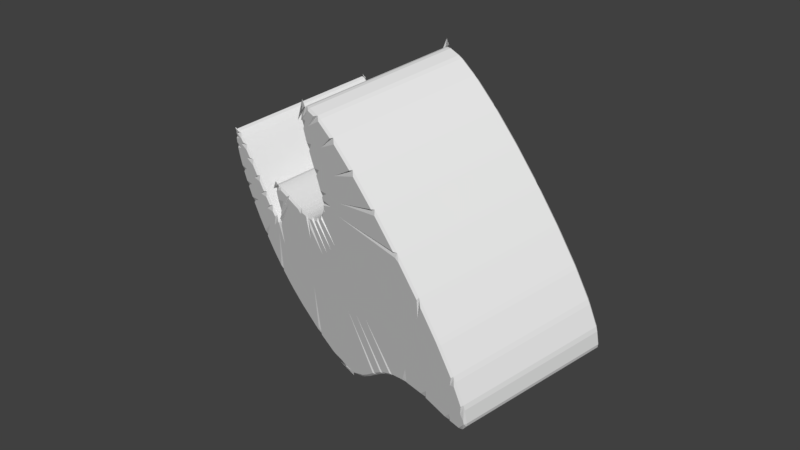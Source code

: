 # Source: CurvedShape.blend  (saved by Blender 2.79.0; exported with 4.5.12 LTS)
import bpy
from mathutils import Matrix  # noqa: F401  (used for matrix-valued properties, if any)

bpy.ops.wm.read_factory_settings(use_empty=True)
scene = bpy.context.scene
scene.name = 'Scene'

# ---- collections
col_collection_1 = bpy.data.collections.new('Collection 1'); scene.collection.children.link(col_collection_1)

# ---- world
world_world = bpy.data.worlds.new('World'); scene.world = world_world
world_world.color = (0.05088, 0.05088, 0.05088)
world_world.use_sun_shadow = False
world_world.sun_shadow_jitter_overblur = 0.0
world_world.cycles.sampling_method = 'MANUAL'

# ---- meshes
me_cubeziercurve_000 = bpy.data.meshes.new('CUBezierCurve.000')
me_cubeziercurve_000.from_pydata([(0.8506, -1.588, 0.02), (0.676, -1.511, 8.756e-09), (0.874, -1.573, 1.013e-09), (0.8896, -1.592, 0.02), (0.824, -1.579, 0.02), (0.7896, -1.56, 0.02), (0.8148, -1.555, 7.62e-10), (0.7678, -1.542, 0.02), (0.7409, -1.513, 0.02), (0.7648, -1.512, 2.748e-09), (0.925, -1.601, -6.055e-10), (0.9277, -1.648, 7.62e-10), (0.721, -1.485, 0.02), (0.7012, -1.45, 0.02), (0.723, -1.45, 2.616e-09), (0.8197, -1.501, 1.741e-09), (0.7706, -1.521, 2.876e-09), (0.6831, -1.411, 0.02), (0.6681, -1.374, 0.02), (0.6902, -1.377, 2.629e-09), (0.7114, -1.425, 2.616e-09), (0.652, -1.328, 0.02), (0.6398, -1.29, 0.02), (0.6607, -1.29, 2.903e-09), (0.7516, -1.337, 2.188e-09), (0.6799, -1.347, 2.629e-09), (0.6252, -1.24, 0.02), (0.6144, -1.201, 0.02), (0.6357, -1.204, 3.585e-09), (0.6482, -1.247, 3.354e-09), (0.6007, -1.151, 0.02), (0.5896, -1.113, 0.02), (0.6102, -1.112, 3.621e-09), (0.7081, -1.151, 3.1e-09), (0.6248, -1.164, 3.585e-09), (0.5761, -1.068, 0.02), (0.5634, -1.03, 0.02), (0.5847, -1.03, 3.618e-09), (0.598, -1.071, 3.621e-09), (0.5496, -0.9926, 0.02), (0.5331, -0.9563, 0.02), (0.5536, -0.9522, 2.483e-09), (0.6695, -0.9774, 3.17e-09), (0.5737, -1.0, 3.618e-09), (0.5193, -0.9308, 0.02), (0.4962, -0.8986, 0.02), (0.5156, -0.8901, 0.0), (0.6606, -0.8837, 0.0), (0.5423, -0.9312, 1.189e-09), (0.4838, -0.8854, 0.02), (0.4526, -0.8611, 0.02), (0.4567, -0.8406, 0.0), (0.4974, -0.8422, 0.0), (0.5071, -0.881, 0.0), (0.3782, -0.8201, 0.02), (0.3412, -0.8056, 0.02), (0.3443, -0.7857, 0.0), (0.4168, -0.5802, 0.0), (0.3849, -0.8009, 0.0), (0.2732, -0.7888, 0.02), (0.2338, -0.7842, 0.02), (0.2353, -0.7642, 0.0), (0.2929, -0.5428, 0.0), (0.278, -0.7693, 0.0), (0.1705, -0.785, 0.02), (0.131, -0.7897, 0.02), (0.1307, -0.7692, 8.161e-10), (0.1741, -0.5161, 4.006e-10), (0.174, -0.7649, 0.0), (0.07098, -0.8034, 0.02), (0.03294, -0.8154, 0.02), (0.01881, -0.7995, 2.953e-09), (-0.08054, -0.6147, 3.725e-09), (0.01456, -0.7018, 3.725e-09), (0.01786, -0.4651, 3.725e-09), (0.05927, -0.4999, 3.725e-09), (0.07389, -0.7822, 2.953e-09), (-0.02365, -0.8382, 0.02), (-0.05983, -0.8551, 0.02), (-0.1022, -0.8551, 0.0), (-0.08664, -0.8172, 7.975e-11), (-0.03496, -0.8212, 8.147e-10), (-0.112, -0.883, 0.02), (-0.1467, -0.9029, 0.02), (-0.1785, -0.8989, 1.066e-09), (-0.1319, -0.8709, 0.0), (-0.193, -0.9313, 0.02), (-0.2269, -0.9524, 0.02), (-0.2578, -0.9483, 3.465e-09), (-0.4897, -0.837, 1.103e-09), (-0.2283, -0.9337, 3.587e-09), (-0.2115, -0.9192, 2.596e-09), (-0.2654, -0.9767, 0.02), (-0.2997, -0.9972, 0.02), (-0.324, -0.9879, 2.241e-09), (-0.2832, -0.9643, 3.465e-09), (-0.3283, -1.013, 0.02), (-0.3645, -1.03, 0.02), (-0.4314, -1.033, 0.0), (-0.4102, -0.9953, 0.0), (-0.3435, -0.9989, 1.095e-09), (-0.3804, -1.036, 0.02), (-0.4192, -1.041, 0.02), (-0.5045, -1.015, 0.0), (-0.3982, -1.021, 0.0), (-0.422, -1.041, 0.02), (-0.456, -1.025, 0.02), (-0.433, -1.02, 0.0), (-0.459, -1.022, 0.02), (-0.483, -0.9907, 0.02), (-0.4607, -0.9893, 0.0), (-0.3525, -1.042, 0.0), (-0.381, -1.073, 0.0), (-0.5641, -0.85, 0.02), (-0.587, -0.8173, 0.02), (-0.5626, -0.8152, 3.561e-10), (-0.3855, -0.91, 2.159e-09), (-0.4137, -0.9403, 1.095e-09), (-0.5008, -0.9198, 0.0), (-0.6365, -0.7582, 0.02), (-0.6682, -0.7364, 0.02), (-0.6566, -0.7615, 1.563e-09), (-0.5777, -0.7972, 3.561e-10), (-0.6837, -0.7312, 0.02), (-0.7161, -0.7396, 0.02), (-0.7306, -0.7259, 0.0), (-0.8176, -0.5882, 0.0), (-0.7976, -0.5461, 0.0), (-0.7378, -0.5864, 2.756e-10), (-0.6844, -0.7078, 7.975e-11), (-0.3265, -0.814, 0.0), (-0.4138, -0.8301, 1.066e-09), (-0.2819, -0.8882, 1.563e-09), (-0.7251, -0.7497, 0.02), (-0.7436, -0.7839, 0.02), (-0.7627, -0.7779, 0.0), (-0.8635, -0.7038, 0.0), (-0.8598, -0.6579, 0.0), (-0.7384, -0.7346, 0.0), (-0.7557, -0.8291, 0.02), (-0.7631, -0.8683, 0.02), (-0.7837, -0.8722, 0.0), (-0.8827, -0.847, 0.0), (-0.8857, -0.8059, 0.0), (-0.7737, -0.8192, 0.0), (-0.7716, -0.9425, 0.02), (-0.7751, -0.9824, 0.02), (-0.7955, -0.988, 0.0), (-0.8924, -0.9695, 0.0), (-0.7915, -0.9404, 0.0), (-0.7807, -1.073, 0.02), (-0.783, -1.113, 0.02), (-0.8033, -1.119, 5.871e-10), (-0.8973, -1.101, 0.0), (-0.8006, -1.071, 0.0), (-0.7879, -1.205, 0.02), (-0.7907, -1.245, 0.02), (-0.8125, -1.266, 3.383e-09), (-0.8869, -1.268, 2.322e-09), (-0.9017, -1.231, 2.383e-09), (-0.8078, -1.203, 2.945e-09), (-0.7976, -1.327, 0.02), (-0.8029, -1.366, 0.02), (-0.8277, -1.391, 3.455e-09), (-0.8851, -1.382, 2.939e-09), (-0.8179, -1.33, 3.383e-09), (-0.8133, -1.423, 0.02), (-0.8261, -1.461, 0.02), (-0.8788, -1.519, 4.011e-09), (-0.8806, -1.469, 3.38e-09), (-0.8339, -1.424, 3.129e-09), (-0.8371, -1.482, 0.02), (-0.8662, -1.501, 0.02), (-0.859, -1.481, 3.381e-09), (-0.8713, -1.502, 0.02), (-0.9076, -1.492, 0.02), (-0.8921, -1.478, 3.524e-09), (-0.8285, -1.478, 3.381e-09), (-0.9415, -1.468, 0.02), (-0.9711, -1.441, 0.02), (-0.9546, -1.43, 2.939e-09), (-0.8832, -1.429, 3.455e-09), (-0.9024, -1.471, 3.524e-09), (-1.008, -1.4, 0.02), (-1.032, -1.368, 0.02), (-1.015, -1.356, 2.65e-10), (-0.9345, -1.35, 1.424e-09), (-0.9823, -1.398, 1.307e-09), (-1.068, -1.309, 0.02), (-1.087, -1.274, 0.02), (-1.067, -1.269, 2.556e-10), (-1.047, -1.305, 2.65e-10), (-1.12, -1.199, 0.02), (-1.135, -1.162, 0.02), (-1.115, -1.157, 0.0), (-1.023, -1.175, 5.871e-10), (-1.096, -1.205, 2.556e-10), (-1.163, -1.073, 0.02), (-1.173, -1.035, 0.02), (-1.153, -1.03, 0.0), (-1.046, -1.046, 0.0), (-1.14, -1.077, 0.0), (-1.193, -0.9355, 0.02), (-1.199, -0.896, 0.02), (-1.179, -0.8929, 0.0), (-1.044, -0.9125, 0.0), (-1.172, -0.9388, 0.0), (-1.209, -0.7881, 0.02), (-1.211, -0.7482, 0.02), (-1.191, -0.7515, 0.0), (-1.189, -0.7925, 0.0), (-1.21, -0.6345, 0.02), (-1.207, -0.5947, 0.02), (-1.188, -0.6005, 0.0), (-0.9947, -0.7039, 0.0), (-1.19, -0.6473, 0.0), (-1.192, -0.4776, 0.02), (-1.185, -0.4384, 0.02), (-1.167, -0.4491, 0.0), (-1.174, -0.4927, 0.0), (-1.154, -0.3205, 0.02), (-1.142, -0.2826, 0.02), (-1.126, -0.296, 0.0), (-0.8279, -0.6336, 0.0), (-1.139, -0.3425, 0.0), (-1.095, -0.166, 0.02), (-1.077, -0.1302, 0.02), (-1.063, -0.1468, 0.0), (-1.083, -0.19, 0.0), (-1.01, -0.01723, 0.02), (-0.9876, 0.01572, 0.02), (-0.9771, -0.003195, 2.756e-10), (-1.003, -0.04484, 0.0), (-0.8204, 0.2285, 0.02), (-0.7933, 0.2578, 0.02), (-0.7806, 0.2423, 3.725e-09), (-0.4745, -0.1956, 2.953e-09), (-0.7797, 0.1692, 3.451e-09), (-0.8226, 0.1933, 3.273e-09), (-0.648, 0.3919, 0.02), (-0.616, 0.4154, 0.02), (-0.3499, 0.5441, 2.512e-09), (-0.3227, 0.5121, 3.281e-09), (-0.6034, 0.393, 3.725e-09), (-0.6384, 0.3737, 3.725e-09), (-0.488, 0.4884, 0.02), (-0.4513, 0.5031, 0.02), (-0.4632, 0.4795, 3.161e-09), (-0.334, 0.5322, 0.02), (-0.2946, 0.537, 0.02), (-0.3107, 0.517, 3.246e-09), (-0.5718, 0.4525, 3.161e-09), (-0.1798, 0.5364, 0.02), (-0.14, 0.5331, 0.02), (-0.1357, 0.5122, 3.725e-09), (-0.1761, 0.5111, 3.725e-09), (-0.3048, 0.517, 3.281e-09), (-0.02061, 0.5138, 0.02), (0.01869, 0.5064, 0.02), (0.02014, 0.4856, 3.725e-09), (-0.0202, 0.4934, 3.725e-09), (0.1479, 0.4785, 0.02), (0.1872, 0.4708, 0.02), (0.1872, 0.4505, 3.26e-09), (0.1404, -0.04659, 2.953e-09), (0.146, 0.4585, 3.725e-09), (0.331, 0.4454, 0.02), (0.3706, 0.4406, 0.02), (0.369, 0.4207, 0.0), (0.2927, -0.03726, 0.0), (0.3277, 0.4257, 4.006e-10), (0.534, 0.4295, 0.02), (0.5739, 0.4298, 0.02), (0.5713, 0.4095, 0.0), (0.4641, -0.01804, 0.0), (0.5288, 0.4098, 0.0), (0.7629, 0.4455, 0.02), (0.8022, 0.4521, 0.02), (0.8265, 0.4377, 0.0), (0.9055, 0.3229, 0.0), (0.7927, 0.4021, 0.0), (0.6618, 0.02386, 0.0), (0.7542, 0.4247, 0.0), (1.023, 0.5087, 0.02), (1.061, 0.5216, 0.02), (1.1, 0.5167, 3.528e-10), (1.157, 0.4567, 0.0), (1.147, 0.4148, 0.0), (1.035, 0.4911, 0.0), (1.32, 0.6341, 0.02), (1.358, 0.6477, 0.02), (1.403, 0.6401, 3.725e-09), (1.433, 0.5868, 3.334e-09), (1.335, 0.6187, 3.313e-09), (1.507, 0.6915, 0.02), (1.544, 0.6894, 0.02), (1.612, 0.6393, 3.36e-09), (1.52, 0.6746, 3.725e-09), (1.632, 0.6527, 0.02), (1.659, 0.627, 0.02), (1.636, 0.6295, 3.184e-09), (1.71, 0.5227, 0.02), (1.721, 0.4848, 0.02), (1.7, 0.4902, 3.334e-09), (1.641, 0.5541, 3.725e-09), (1.649, 0.6029, 3.36e-09), (1.736, 0.3152, 0.02), (1.736, 0.2754, 0.02), (1.717, 0.281, 0.0), (1.652, 0.3432, 3.528e-10), (1.713, 0.343, 7.153e-10), (1.717, 0.05567, 0.02), (1.711, 0.01614, 0.02), (1.693, 0.02697, 0.0), (1.698, 0.07225, 0.0), (1.66, -0.2353, 0.02), (1.651, -0.2741, 0.02), (1.633, -0.2622, 0.0), (1.528, -0.1258, 0.0), (1.645, -0.2089, 0.0), (1.575, -0.5385, 0.02), (1.562, -0.5765, 0.02), (1.536, -0.5899, 0.0), (0.7427, -0.8139, 0.0), (1.535, -0.5466, 0.0), (1.561, -0.5145, 0.0), (1.468, -0.8348, 0.02), (1.452, -0.8717, 0.02), (1.428, -0.878, 9.489e-11), (0.8725, -0.9105, 1.189e-09), (1.446, -0.8344, 0.0), (1.346, -1.105, 0.02), (1.327, -1.141, 0.02), (1.302, -1.144, 1.17e-10), (0.9714, -1.108, 1.808e-09), (0.8895, -1.059, 2.137e-09), (1.326, -1.101, 9.489e-11), (1.216, -1.331, 0.02), (1.194, -1.364, 0.02), (1.166, -1.366, 1.218e-10), (0.9322, -1.309, 1.551e-09), (0.8999, -1.261, 1.908e-09), (1.197, -1.324, 1.17e-10), (1.087, -1.494, 0.02), (1.057, -1.52, 0.02), (1.015, -1.523, 2.461e-10), (0.8443, -1.463, 1.687e-09), (0.8308, -1.418, 1.646e-09), (1.069, -1.485, 1.218e-10), (0.9655, -1.577, 0.02), (0.9285, -1.589, 0.02), (0.8398, -1.576, 1.013e-09), (0.7377, -1.505, 3.261e-09), (0.9474, -1.564, 2.461e-10), (0.8506, -1.588, 1.535), (0.8896, -1.592, 1.535), (0.874, -1.573, 1.555), (0.676, -1.511, 1.555), (0.824, -1.579, 1.535), (0.8148, -1.555, 1.555), (0.7896, -1.56, 1.535), (0.7678, -1.542, 1.535), (0.9277, -1.648, 1.555), (0.925, -1.601, 1.555), (0.7648, -1.512, 1.555), (0.7409, -1.513, 1.535), (0.721, -1.485, 1.535), (0.7706, -1.521, 1.555), (0.8197, -1.501, 1.555), (0.723, -1.45, 1.555), (0.7012, -1.45, 1.535), (0.6831, -1.411, 1.535), (0.7114, -1.425, 1.555), (0.6902, -1.377, 1.555), (0.6681, -1.374, 1.535), (0.652, -1.328, 1.535), (0.6799, -1.347, 1.555), (0.7516, -1.337, 1.555), (0.6607, -1.29, 1.555), (0.6398, -1.29, 1.535), (0.6252, -1.24, 1.535), (0.6482, -1.247, 1.555), (0.6357, -1.204, 1.555), (0.6144, -1.201, 1.535), (0.6007, -1.151, 1.535), (0.6248, -1.164, 1.555), (0.7081, -1.151, 1.555), (0.6102, -1.112, 1.555), (0.5896, -1.113, 1.535), (0.5761, -1.068, 1.535), (0.598, -1.071, 1.555), (0.5847, -1.03, 1.555), (0.5634, -1.03, 1.535), (0.5496, -0.9926, 1.535), (0.5737, -1.0, 1.555), (0.6695, -0.9774, 1.555), (0.5536, -0.9522, 1.555), (0.5331, -0.9563, 1.535), (0.5193, -0.9308, 1.535), (0.5423, -0.9312, 1.555), (0.6606, -0.8837, 1.555), (0.5156, -0.8901, 1.555), (0.4962, -0.8986, 1.535), (0.4838, -0.8854, 1.535), (0.5071, -0.881, 1.555), (0.4974, -0.8422, 1.555), (0.4567, -0.8406, 1.555), (0.4526, -0.8611, 1.535), (0.3782, -0.8201, 1.535), (0.3849, -0.8009, 1.555), (0.4168, -0.5802, 1.555), (0.3443, -0.7857, 1.555), (0.3412, -0.8056, 1.535), (0.2732, -0.7888, 1.535), (0.278, -0.7693, 1.555), (0.2929, -0.5428, 1.555), (0.2353, -0.7642, 1.555), (0.2338, -0.7842, 1.535), (0.1705, -0.785, 1.535), (0.174, -0.7649, 1.555), (0.1741, -0.5161, 1.555), (0.1307, -0.7692, 1.555), (0.131, -0.7897, 1.535), (0.07098, -0.8034, 1.535), (0.07389, -0.7822, 1.555), (0.05927, -0.4999, 1.555), (0.01786, -0.4651, 1.555), (0.01456, -0.7018, 1.555), (-0.08054, -0.6147, 1.555), (0.01881, -0.7995, 1.555), (0.03294, -0.8154, 1.535), (-0.02365, -0.8382, 1.535), (-0.03496, -0.8212, 1.555), (-0.08664, -0.8172, 1.555), (-0.1022, -0.8551, 1.555), (-0.05983, -0.8551, 1.535), (-0.112, -0.883, 1.535), (-0.1319, -0.8709, 1.555), (-0.1785, -0.8989, 1.555), (-0.1467, -0.9029, 1.535), (-0.193, -0.9313, 1.535), (-0.2115, -0.9192, 1.555), (-0.2282, -0.9335, 1.555), (-0.4897, -0.837, 1.555), (-0.2578, -0.9483, 1.555), (-0.2269, -0.9524, 1.535), (-0.2654, -0.9767, 1.535), (-0.2832, -0.9643, 1.555), (-0.324, -0.9879, 1.555), (-0.2997, -0.9972, 1.535), (-0.3283, -1.013, 1.535), (-0.3435, -0.9989, 1.555), (-0.4102, -0.9953, 1.555), (-0.4314, -1.033, 1.555), (-0.3645, -1.03, 1.535), (-0.3804, -1.036, 1.535), (-0.3982, -1.021, 1.555), (-0.5045, -1.015, 1.555), (-0.4192, -1.041, 1.535), (-0.422, -1.041, 1.535), (-0.433, -1.02, 1.555), (-0.456, -1.025, 1.535), (-0.459, -1.022, 1.535), (-0.381, -1.073, 1.555), (-0.3525, -1.042, 1.555), (-0.4607, -0.9893, 1.555), (-0.483, -0.9907, 1.535), (-0.5641, -0.85, 1.535), (-0.5008, -0.9198, 1.555), (-0.4137, -0.9403, 1.555), (-0.3855, -0.91, 1.555), (-0.5626, -0.8152, 1.555), (-0.587, -0.8173, 1.535), (-0.6365, -0.7582, 1.535), (-0.5777, -0.7972, 1.555), (-0.6566, -0.7615, 1.555), (-0.6682, -0.7364, 1.535), (-0.6837, -0.7312, 1.535), (-0.2819, -0.8882, 1.555), (-0.4138, -0.8301, 1.555), (-0.3265, -0.814, 1.555), (-0.6844, -0.7078, 1.555), (-0.7378, -0.5864, 1.555), (-0.7976, -0.5461, 1.555), (-0.8176, -0.5882, 1.555), (-0.7306, -0.7259, 1.555), (-0.7161, -0.7396, 1.535), (-0.7251, -0.7497, 1.535), (-0.7384, -0.7346, 1.555), (-0.8598, -0.6579, 1.555), (-0.8635, -0.7038, 1.555), (-0.7627, -0.7779, 1.555), (-0.7436, -0.7839, 1.535), (-0.7557, -0.8291, 1.535), (-0.7737, -0.8192, 1.555), (-0.8857, -0.8059, 1.555), (-0.8827, -0.847, 1.555), (-0.7837, -0.8722, 1.555), (-0.7631, -0.8683, 1.535), (-0.7716, -0.9425, 1.535), (-0.7915, -0.9404, 1.555), (-0.8924, -0.9695, 1.555), (-0.7955, -0.988, 1.555), (-0.7751, -0.9824, 1.535), (-0.7807, -1.073, 1.535), (-0.8006, -1.071, 1.555), (-0.8973, -1.101, 1.555), (-0.8033, -1.119, 1.555), (-0.783, -1.113, 1.535), (-0.7879, -1.205, 1.535), (-0.8078, -1.203, 1.555), (-0.9017, -1.231, 1.555), (-0.8869, -1.268, 1.555), (-0.8125, -1.266, 1.555), (-0.7907, -1.245, 1.535), (-0.7976, -1.327, 1.535), (-0.8179, -1.33, 1.555), (-0.8851, -1.382, 1.555), (-0.8277, -1.391, 1.555), (-0.8029, -1.366, 1.535), (-0.8133, -1.423, 1.535), (-0.8339, -1.424, 1.555), (-0.8806, -1.469, 1.555), (-0.8788, -1.519, 1.555), (-0.8261, -1.461, 1.535), (-0.8371, -1.482, 1.535), (-0.859, -1.481, 1.555), (-0.8662, -1.501, 1.535), (-0.8713, -1.502, 1.535), (-0.8285, -1.478, 1.555), (-0.8921, -1.478, 1.555), (-0.9076, -1.492, 1.535), (-0.9415, -1.468, 1.535), (-0.9024, -1.471, 1.555), (-0.8832, -1.429, 1.555), (-0.9546, -1.43, 1.555), (-0.9711, -1.441, 1.535), (-1.008, -1.4, 1.535), (-0.9823, -1.398, 1.555), (-0.9345, -1.35, 1.555), (-1.015, -1.356, 1.555), (-1.032, -1.368, 1.535), (-1.068, -1.309, 1.535), (-1.047, -1.305, 1.555), (-1.067, -1.269, 1.555), (-1.087, -1.274, 1.535), (-1.12, -1.199, 1.535), (-1.096, -1.205, 1.555), (-1.023, -1.175, 1.555), (-1.115, -1.157, 1.555), (-1.135, -1.162, 1.535), (-1.163, -1.073, 1.535), (-1.14, -1.077, 1.555), (-1.046, -1.046, 1.555), (-1.153, -1.03, 1.555), (-1.173, -1.035, 1.535), (-1.193, -0.9355, 1.535), (-1.172, -0.9388, 1.555), (-1.044, -0.9125, 1.555), (-1.179, -0.8929, 1.555), (-1.199, -0.896, 1.535), (-1.209, -0.7881, 1.535), (-1.189, -0.7925, 1.555), (-1.191, -0.7515, 1.555), (-1.211, -0.7482, 1.535), (-1.21, -0.6345, 1.535), (-1.19, -0.6473, 1.555), (-0.9947, -0.7039, 1.555), (-1.188, -0.6005, 1.555), (-1.207, -0.5947, 1.535), (-1.192, -0.4776, 1.535), (-1.174, -0.4927, 1.555), (-1.167, -0.4491, 1.555), (-1.185, -0.4384, 1.535), (-1.154, -0.3205, 1.535), (-1.139, -0.3425, 1.555), (-0.8279, -0.6336, 1.555), (-1.126, -0.296, 1.555), (-1.142, -0.2826, 1.535), (-1.095, -0.166, 1.535), (-1.083, -0.19, 1.555), (-1.063, -0.1468, 1.555), (-1.077, -0.1302, 1.535), (-1.01, -0.01723, 1.535), (-1.003, -0.04484, 1.555), (-0.9771, -0.003195, 1.555), (-0.9876, 0.01572, 1.535), (-0.8204, 0.2285, 1.535), (-0.8226, 0.1933, 1.555), (-0.7797, 0.1692, 1.555), (-0.4745, -0.1956, 1.555), (-0.7806, 0.2423, 1.555), (-0.7933, 0.2578, 1.535), (-0.648, 0.3919, 1.535), (-0.6384, 0.3737, 1.555), (-0.6034, 0.393, 1.555), (-0.3227, 0.5121, 1.555), (-0.3499, 0.5441, 1.555), (-0.616, 0.4154, 1.535), (-0.488, 0.4884, 1.535), (-0.4632, 0.4795, 1.555), (-0.4513, 0.5031, 1.535), (-0.334, 0.5322, 1.535), (-0.5718, 0.4525, 1.555), (-0.3107, 0.517, 1.555), (-0.2946, 0.537, 1.535), (-0.1798, 0.5364, 1.535), (-0.3048, 0.517, 1.555), (-0.1761, 0.5111, 1.555), (-0.1357, 0.5122, 1.555), (-0.14, 0.5331, 1.535), (-0.02061, 0.5138, 1.535), (-0.0202, 0.4934, 1.555), (0.02014, 0.4856, 1.555), (0.01869, 0.5064, 1.535), (0.1479, 0.4785, 1.535), (0.146, 0.4585, 1.555), (0.1404, -0.04659, 1.555), (0.1872, 0.4505, 1.555), (0.1872, 0.4708, 1.535), (0.331, 0.4454, 1.535), (0.3277, 0.4257, 1.555), (0.2927, -0.03726, 1.555), (0.369, 0.4207, 1.555), (0.3706, 0.4406, 1.535), (0.534, 0.4295, 1.535), (0.5288, 0.4098, 1.555), (0.4641, -0.01804, 1.555), (0.5713, 0.4095, 1.555), (0.5739, 0.4298, 1.535), (0.7629, 0.4455, 1.535), (0.7542, 0.4247, 1.555), (0.6618, 0.02387, 1.555), (0.7927, 0.4021, 1.555), (0.9055, 0.3229, 1.555), (0.8265, 0.4377, 1.555), (0.8022, 0.4521, 1.535), (1.023, 0.5087, 1.535), (1.035, 0.4911, 1.555), (1.147, 0.4148, 1.555), (1.157, 0.4567, 1.555), (1.1, 0.5167, 1.555), (1.061, 0.5216, 1.535), (1.32, 0.6341, 1.535), (1.335, 0.6187, 1.555), (1.433, 0.5868, 1.555), (1.403, 0.6401, 1.555), (1.358, 0.6477, 1.535), (1.507, 0.6915, 1.535), (1.52, 0.6746, 1.555), (1.612, 0.6393, 1.555), (1.544, 0.6894, 1.535), (1.632, 0.6527, 1.535), (1.636, 0.6295, 1.555), (1.659, 0.627, 1.535), (1.71, 0.5227, 1.535), (1.649, 0.6029, 1.555), (1.641, 0.5541, 1.555), (1.7, 0.4902, 1.555), (1.721, 0.4848, 1.535), (1.736, 0.3152, 1.535), (1.713, 0.343, 1.555), (1.652, 0.3432, 1.555), (1.717, 0.281, 1.555), (1.736, 0.2754, 1.535), (1.717, 0.05567, 1.535), (1.698, 0.07225, 1.555), (1.693, 0.02697, 1.555), (1.711, 0.01614, 1.535), (1.66, -0.2353, 1.535), (1.645, -0.2089, 1.555), (1.528, -0.1258, 1.555), (1.633, -0.2622, 1.555), (1.651, -0.2741, 1.535), (1.575, -0.5385, 1.535), (1.561, -0.5145, 1.555), (1.535, -0.5466, 1.555), (0.7427, -0.8139, 1.555), (1.536, -0.5899, 1.555), (1.562, -0.5765, 1.535), (1.468, -0.8348, 1.535), (1.446, -0.8344, 1.555), (0.8725, -0.9105, 1.555), (1.428, -0.878, 1.555), (1.452, -0.8717, 1.535), (1.346, -1.105, 1.535), (1.326, -1.101, 1.555), (0.8895, -1.059, 1.555), (0.9714, -1.108, 1.555), (1.302, -1.144, 1.555), (1.327, -1.141, 1.535), (1.216, -1.331, 1.535), (1.197, -1.324, 1.555), (0.8999, -1.261, 1.555), (0.9322, -1.309, 1.555), (1.166, -1.366, 1.555), (1.194, -1.364, 1.535), (1.087, -1.494, 1.535), (1.069, -1.485, 1.555), (0.8308, -1.418, 1.555), (0.8443, -1.463, 1.555), (1.015, -1.523, 1.555), (1.057, -1.52, 1.535), (0.9655, -1.577, 1.535), (0.9474, -1.564, 1.555), (0.7377, -1.505, 1.555), (0.8398, -1.576, 1.555), (0.9285, -1.589, 1.535)], [], [(213, 219, 136), (101, 97, 454, 455), (145, 140, 498, 499), (260, 74, 254), (150, 146, 503, 504), (209, 215, 143), (127, 227, 232), (77, 70, 430, 431), (126, 222, 228), (265, 75, 259), (336, 42, 328), (275, 62, 268), (3, 350, 707, 355), (86, 83, 439, 440), (39, 36, 392, 393), (49, 45, 402, 403), (166, 162, 519, 520), (174, 172, 527, 528), (322, 330, 47), (30, 27, 383, 384), (206, 148, 199), (250, 256, 242), (248, 246, 601, 602), (201, 153, 194), (187, 164, 180), (196, 159, 190), (128, 231, 238), (59, 55, 412, 413), (171, 167, 524, 525), (204, 210, 142), (108, 106, 461, 462), (118, 99, 110), (92, 87, 445, 446), (122, 89, 115), (129, 237, 80), (155, 151, 508, 509), (96, 93, 449, 450), (132, 90, 121), (270, 67, 263), (191, 158, 185), (69, 65, 422, 423), (105, 102, 458, 459), (64, 60, 417, 418), (52, 280, 324), (72, 235, 244), (289, 284, 642, 643), (325, 279, 317), (218, 224, 137), (26, 22, 379, 380), (342, 33, 333), (286, 308, 314), (161, 156, 514, 515), (35, 31, 388, 389), (176, 182, 169), (353, 15, 345), (319, 287, 313), (17, 13, 370, 371), (348, 24, 339), (282, 57, 273), (7, 5, 360, 361), (301, 299, 654, 655), (298, 295, 651, 652), (21, 18, 374, 375), (82, 78, 435, 436), (294, 290, 647, 648), (44, 40, 397, 398), (310, 292, 303), (73, 243, 255), (54, 50, 407, 408), (139, 134, 492, 493), (568, 490, 571), (464, 456, 453), (497, 558, 500), (612, 609, 426), (559, 496, 562), (502, 553, 505), (483, 584, 581), (432, 429, 590), (482, 588, 585), (428, 594, 591), (686, 683, 395), (626, 623, 415), (706, 363, 356), (438, 479, 441), (391, 687, 394), (404, 401, 677), (521, 518, 534), (600, 597, 603), (678, 400, 681), (382, 693, 385), (557, 554, 501), (604, 596, 607), (671, 638, 635), (552, 549, 506), (538, 535, 517), (547, 544, 511), (494, 491, 567), (627, 414, 411), (529, 526, 523), (563, 495, 566), (488, 485, 576), (468, 465, 452), (447, 444, 470), (474, 471, 443), (481, 433, 589), (507, 548, 510), (448, 469, 451), (478, 475, 442), (621, 618, 420), (543, 540, 512), (617, 424, 421), (460, 457, 463), (622, 419, 416), (405, 676, 633), (427, 608, 595), (644, 641, 662), (675, 672, 634), (572, 489, 575), (378, 694, 381), (692, 689, 386), (657, 649, 646), (513, 539, 516), (387, 688, 390), (530, 522, 533), (704, 701, 368), (640, 666, 663), (369, 700, 372), (698, 695, 377), (631, 628, 410), (364, 705, 367), (653, 650, 656), (373, 699, 376), (434, 480, 437), (670, 667, 639), (399, 396, 682), (661, 658, 645), (616, 613, 425), (409, 406, 632), (484, 580, 577), (306, 302, 659, 660), (183, 179, 536, 537), (48, 329, 41), (311, 307, 664, 665), (188, 184, 541, 542), (53, 323, 46), (315, 312, 668, 669), (192, 189, 545, 546), (58, 281, 51), (320, 316, 673, 674), (197, 193, 550, 551), (274, 56, 63), (326, 321, 679, 680), (202, 198, 555, 556), (269, 61, 68), (331, 327, 684, 685), (207, 203, 560, 561), (264, 66, 76), (337, 332, 690, 691), (211, 208, 564, 565), (81, 236, 71), (343, 338, 696, 697), (216, 212, 569, 570), (79, 85, 130), (349, 344, 702, 703), (220, 217, 573, 574), (84, 91, 131), (362, 359, 357), (225, 221, 578, 579), (95, 116, 88), (351, 2, 10), (229, 226, 582, 583), (94, 100, 117), (233, 230, 586, 587), (111, 98, 104), (239, 234, 592, 593), (107, 112, 103), (245, 240, 598, 599), (113, 109, 466, 467), (247, 251, 241), (119, 114, 472, 473), (252, 249, 605, 606), (123, 120, 476, 477), (257, 253, 610, 611), (133, 124, 486, 487), (261, 258, 614, 615), (138, 223, 125), (11, 1, 6), (266, 262, 619, 620), (144, 214, 135), (12, 8, 365, 366), (271, 267, 624, 625), (141, 149, 205), (9, 16, 352), (276, 272, 629, 630), (147, 154, 200), (14, 20, 346), (283, 277, 636, 637), (152, 160, 195), (19, 25, 347), (318, 278, 288), (157, 165, 186), (23, 29, 340), (293, 309, 285), (170, 181, 163), (28, 34, 341), (304, 291, 297), (177, 168, 173), (32, 38, 334), (300, 305, 296), (178, 175, 531, 532), (37, 43, 335), (0, 1, 2, 3), (4, 5, 6), (7, 8, 9, 10, 11), (12, 13, 14, 15, 16), (17, 18, 19, 20), (21, 22, 23, 24, 25), (26, 27, 28, 29), (30, 31, 32, 33, 34), (35, 36, 37, 38), (39, 40, 41, 42, 43), (44, 45, 46, 47, 48), (49, 50, 51, 52, 53), (54, 55, 56, 57, 58), (59, 60, 61, 62, 63), (64, 65, 66, 67, 68), (69, 70, 71, 72, 73, 74, 75, 76), (77, 78, 79, 80, 81), (82, 83, 84, 85), (86, 87, 88, 89, 90, 91), (92, 93, 94, 95), (96, 97, 98, 99, 100), (101, 102, 103, 104), (105, 106, 107), (108, 109, 110, 111, 112), (113, 114, 115, 116, 117, 118), (119, 120, 121, 122), (123, 124, 125, 126, 127, 128, 129, 130, 131, 132), (133, 134, 135, 136, 137, 138), (139, 140, 141, 142, 143, 144), (145, 146, 147, 148, 149), (150, 151, 152, 153, 154), (155, 156, 157, 158, 159, 160), (161, 162, 163, 164, 165), (166, 167, 168, 169, 170), (171, 172, 173), (174, 175, 176, 177), (178, 179, 180, 181, 182), (183, 184, 185, 186, 187), (188, 189, 190, 191), (192, 193, 194, 195, 196), (197, 198, 199, 200, 201), (202, 203, 204, 205, 206), (207, 208, 209, 210), (211, 212, 213, 214, 215), (216, 217, 218, 219), (220, 221, 222, 223, 224), (225, 226, 227, 228), (229, 230, 231, 232), (233, 234, 235, 236, 237, 238), (239, 240, 241, 242, 243, 244), (245, 246, 247), (248, 249, 250, 251), (252, 253, 254, 255, 256), (257, 258, 259, 260), (261, 262, 263, 264, 265), (266, 267, 268, 269, 270), (271, 272, 273, 274, 275), (276, 277, 278, 279, 280, 281, 282), (283, 284, 285, 286, 287, 288), (289, 290, 291, 292, 293), (294, 295, 296, 297), (298, 299, 300), (301, 302, 303, 304, 305), (306, 307, 308, 309, 310), (311, 312, 313, 314), (315, 316, 317, 318, 319), (320, 321, 322, 323, 324, 325), (326, 327, 328, 329, 330), (331, 332, 333, 334, 335, 336), (337, 338, 339, 340, 341, 342), (343, 344, 345, 346, 347, 348), (349, 350, 351, 352, 353), (354, 355, 356, 357), (358, 359, 360), (361, 362, 363, 364, 365), (366, 367, 368, 369, 370), (371, 372, 373, 374), (375, 376, 377, 378, 379), (380, 381, 382, 383), (384, 385, 386, 387, 388), (389, 390, 391, 392), (393, 394, 395, 396, 397), (398, 399, 400, 401, 402), (403, 404, 405, 406, 407), (408, 409, 410, 411, 412), (413, 414, 415, 416, 417), (418, 419, 420, 421, 422), (423, 424, 425, 426, 427, 428, 429, 430), (431, 432, 433, 434, 435), (436, 437, 438, 439), (440, 441, 442, 443, 444, 445), (446, 447, 448, 449), (450, 451, 452, 453, 454), (455, 456, 457, 458), (459, 460, 461), (462, 463, 464, 465, 466), (467, 468, 469, 470, 471, 472), (473, 474, 475, 476), (477, 478, 479, 480, 481, 482, 483, 484, 485, 486), (487, 488, 489, 490, 491, 492), (493, 494, 495, 496, 497, 498), (499, 500, 501, 502, 503), (504, 505, 506, 507, 508), (509, 510, 511, 512, 513, 514), (515, 516, 517, 518, 519), (520, 521, 522, 523, 524), (525, 526, 527), (528, 529, 530, 531), (532, 533, 534, 535, 536), (537, 538, 539, 540, 541), (542, 543, 544, 545), (546, 547, 548, 549, 550), (551, 552, 553, 554, 555), (556, 557, 558, 559, 560), (561, 562, 563, 564), (565, 566, 567, 568, 569), (570, 571, 572, 573), (574, 575, 576, 577, 578), (579, 580, 581, 582), (583, 584, 585, 586), (587, 588, 589, 590, 591, 592), (593, 594, 595, 596, 597, 598), (599, 600, 601), (602, 603, 604, 605), (606, 607, 608, 609, 610), (611, 612, 613, 614), (615, 616, 617, 618, 619), (620, 621, 622, 623, 624), (625, 626, 627, 628, 629), (630, 631, 632, 633, 634, 635, 636), (637, 638, 639, 640, 641, 642), (643, 644, 645, 646, 647), (648, 649, 650, 651), (652, 653, 654), (655, 656, 657, 658, 659), (660, 661, 662, 663, 664), (665, 666, 667, 668), (669, 670, 671, 672, 673), (674, 675, 676, 677, 678, 679), (680, 681, 682, 683, 684), (685, 686, 687, 688, 689, 690), (691, 692, 693, 694, 695, 696), (697, 698, 699, 700, 701, 702), (703, 704, 705, 706, 707), (0, 4, 6, 1), (5, 7, 11, 6), (8, 12, 16, 9), (13, 17, 20, 14), (18, 21, 25, 19), (22, 26, 29, 23), (27, 30, 34, 28), (31, 35, 38, 32), (36, 39, 43, 37), (40, 44, 48, 41), (45, 49, 53, 46), (50, 54, 58, 51), (55, 59, 63, 56), (60, 64, 68, 61), (65, 69, 76, 66), (70, 77, 81, 71), (78, 82, 85, 79), (83, 86, 91, 84), (87, 92, 95, 88), (93, 96, 100, 94), (97, 101, 104, 98), (102, 105, 107, 103), (106, 108, 112, 107), (109, 113, 118, 110), (114, 119, 122, 115), (120, 123, 132, 121), (124, 133, 138, 125), (134, 139, 144, 135), (140, 145, 149, 141), (146, 150, 154, 147), (151, 155, 160, 152), (156, 161, 165, 157), (162, 166, 170, 163), (167, 171, 173, 168), (172, 174, 177, 173), (175, 178, 182, 176), (179, 183, 187, 180), (184, 188, 191, 185), (189, 192, 196, 190), (193, 197, 201, 194), (198, 202, 206, 199), (203, 207, 210, 204), (208, 211, 215, 209), (212, 216, 219, 213), (217, 220, 224, 218), (221, 225, 228, 222), (226, 229, 232, 227), (230, 233, 238, 231), (234, 239, 244, 235), (240, 245, 247, 241), (246, 248, 251, 247), (249, 252, 256, 250), (253, 257, 260, 254), (258, 261, 265, 259), (262, 266, 270, 263), (267, 271, 275, 268), (272, 276, 282, 273), (277, 283, 288, 278), (284, 289, 293, 285), (290, 294, 297, 291), (295, 298, 300, 296), (299, 301, 305, 300), (302, 306, 310, 303), (307, 311, 314, 308), (312, 315, 319, 313), (316, 320, 325, 317), (321, 326, 330, 322), (327, 331, 336, 328), (332, 337, 342, 333), (338, 343, 348, 339), (344, 349, 353, 345), (350, 3, 2, 351), (103, 112, 111, 104), (137, 224, 223, 138), (9, 352, 351, 10), (136, 219, 218, 137), (268, 62, 61, 269), (135, 214, 213, 136), (79, 130, 129, 80), (126, 228, 227, 127), (125, 223, 222, 126), (127, 232, 231, 128), (71, 236, 235, 72), (199, 148, 147, 200), (128, 238, 237, 129), (345, 15, 14, 346), (130, 85, 84, 131), (80, 237, 236, 81), (190, 159, 158, 191), (141, 205, 204, 142), (186, 165, 164, 187), (194, 153, 152, 195), (335, 43, 42, 336), (205, 149, 148, 206), (10, 2, 1, 11), (143, 215, 214, 144), (52, 324, 323, 53), (163, 181, 180, 164), (169, 182, 181, 170), (51, 281, 280, 52), (254, 74, 73, 255), (185, 158, 157, 186), (94, 117, 116, 95), (110, 99, 98, 111), (47, 330, 329, 48), (241, 251, 250, 242), (88, 116, 115, 89), (72, 244, 243, 73), (340, 29, 28, 341), (324, 280, 279, 325), (62, 275, 274, 63), (46, 323, 322, 47), (195, 160, 159, 196), (117, 100, 99, 118), (259, 75, 74, 260), (57, 282, 281, 58), (142, 210, 209, 143), (121, 90, 89, 122), (317, 279, 278, 318), (296, 305, 304, 297), (313, 287, 286, 314), (346, 20, 19, 347), (263, 67, 66, 264), (176, 169, 168, 177), (273, 57, 56, 274), (32, 334, 333, 33), (23, 340, 339, 24), (131, 91, 90, 132), (318, 288, 287, 319), (285, 309, 308, 286), (341, 34, 33, 342), (334, 38, 37, 335), (347, 25, 24, 348), (303, 292, 291, 304), (200, 154, 153, 201), (242, 256, 255, 243), (264, 76, 75, 265), (352, 16, 15, 353), (309, 293, 292, 310), (41, 329, 328, 42), (269, 68, 67, 270), (357, 359, 358, 354), (359, 362, 361, 360), (364, 367, 366, 365), (369, 372, 371, 370), (373, 376, 375, 374), (378, 381, 380, 379), (382, 385, 384, 383), (387, 390, 389, 388), (391, 394, 393, 392), (396, 399, 398, 397), (401, 404, 403, 402), (406, 409, 408, 407), (411, 414, 413, 412), (416, 419, 418, 417), (421, 424, 423, 422), (429, 432, 431, 430), (434, 437, 436, 435), (438, 441, 440, 439), (444, 447, 446, 445), (448, 451, 450, 449), (453, 456, 455, 454), (457, 460, 459, 458), (460, 463, 462, 461), (465, 468, 467, 466), (471, 474, 473, 472), (475, 478, 477, 476), (485, 488, 487, 486), (491, 494, 493, 492), (497, 500, 499, 498), (502, 505, 504, 503), (507, 510, 509, 508), (513, 516, 515, 514), (518, 521, 520, 519), (523, 526, 525, 524), (526, 529, 528, 527), (530, 533, 532, 531), (535, 538, 537, 536), (540, 543, 542, 541), (544, 547, 546, 545), (549, 552, 551, 550), (554, 557, 556, 555), (559, 562, 561, 560), (563, 566, 565, 564), (568, 571, 570, 569), (572, 575, 574, 573), (577, 580, 579, 578), (581, 584, 583, 582), (585, 588, 587, 586), (591, 594, 593, 592), (597, 600, 599, 598), (600, 603, 602, 601), (604, 607, 606, 605), (609, 612, 611, 610), (613, 616, 615, 614), (618, 621, 620, 619), (623, 626, 625, 624), (628, 631, 630, 629), (635, 638, 637, 636), (641, 644, 643, 642), (646, 649, 648, 647), (650, 653, 652, 651), (653, 656, 655, 654), (658, 661, 660, 659), (663, 666, 665, 664), (667, 670, 669, 668), (672, 675, 674, 673), (678, 681, 680, 679), (683, 686, 685, 684), (689, 692, 691, 690), (695, 698, 697, 696), (701, 704, 703, 702), (706, 356, 355, 707), (456, 464, 463, 457), (488, 576, 575, 489), (363, 706, 705, 364), (489, 572, 571, 490), (622, 416, 415, 623), (490, 568, 567, 491), (433, 481, 480, 434), (483, 581, 580, 484), (484, 577, 576, 485), (482, 585, 584, 483), (428, 591, 590, 429), (553, 502, 501, 554), (481, 589, 588, 482), (700, 369, 368, 701), (479, 438, 437, 480), (432, 590, 589, 433), (543, 512, 511, 544), (496, 559, 558, 497), (538, 517, 516, 539), (548, 507, 506, 549), (686, 395, 394, 687), (557, 501, 500, 558), (362, 357, 356, 363), (494, 567, 566, 495), (404, 677, 676, 405), (517, 535, 534, 518), (521, 534, 533, 522), (405, 633, 632, 406), (608, 427, 426, 609), (539, 513, 512, 540), (447, 470, 469, 448), (464, 453, 452, 465), (399, 682, 681, 400), (596, 604, 603, 597), (443, 471, 470, 444), (427, 595, 594, 428), (693, 382, 381, 694), (675, 634, 633, 676), (414, 627, 626, 415), (400, 678, 677, 401), (547, 511, 510, 548), (468, 452, 451, 469), (612, 426, 425, 613), (409, 632, 631, 410), (495, 563, 562, 496), (474, 443, 442, 475), (671, 635, 634, 672), (649, 657, 656, 650), (666, 640, 639, 667), (699, 373, 372, 700), (617, 421, 420, 618), (529, 523, 522, 530), (627, 411, 410, 628), (386, 689, 688, 387), (377, 695, 694, 378), (478, 442, 441, 479), (670, 639, 638, 671), (640, 663, 662, 641), (692, 386, 385, 693), (687, 391, 390, 688), (698, 377, 376, 699), (657, 646, 645, 658), (552, 506, 505, 553), (595, 608, 607, 596), (616, 425, 424, 617), (704, 368, 367, 705), (661, 645, 644, 662), (395, 683, 682, 396), (621, 420, 419, 622), (298, 652, 654, 299), (659, 302, 301, 655), (174, 528, 531, 175), (536, 179, 178, 532), (39, 393, 397, 40), (402, 45, 44, 398), (664, 307, 306, 660), (541, 184, 183, 537), (407, 50, 49, 403), (668, 312, 311, 665), (545, 189, 188, 542), (412, 55, 54, 408), (673, 316, 315, 669), (550, 193, 192, 546), (417, 60, 59, 413), (679, 321, 320, 674), (555, 198, 197, 551), (422, 65, 64, 418), (684, 327, 326, 680), (560, 203, 202, 556), (430, 70, 69, 423), (690, 332, 331, 685), (564, 208, 207, 561), (435, 78, 77, 431), (696, 338, 337, 691), (569, 212, 211, 565), (439, 83, 82, 436), (702, 344, 343, 697), (573, 217, 216, 570), (445, 87, 86, 440), (707, 350, 349, 703), (578, 221, 220, 574), (449, 93, 92, 446), (354, 0, 3, 355), (582, 226, 225, 579), (454, 97, 96, 450), (586, 230, 229, 583), (458, 102, 101, 455), (592, 234, 233, 587), (461, 106, 105, 459), (598, 240, 239, 593), (466, 109, 108, 462), (601, 246, 245, 599), (472, 114, 113, 467), (605, 249, 248, 602), (476, 120, 119, 473), (610, 253, 252, 606), (486, 124, 123, 477), (614, 258, 257, 611), (492, 134, 133, 487), (360, 5, 4, 358), (619, 262, 261, 615), (498, 140, 139, 493), (365, 8, 7, 361), (624, 267, 266, 620), (503, 146, 145, 499), (370, 13, 12, 366), (629, 272, 271, 625), (508, 151, 150, 504), (374, 18, 17, 371), (636, 277, 276, 630), (514, 156, 155, 509), (379, 22, 21, 375), (642, 284, 283, 637), (519, 162, 161, 515), (383, 27, 26, 380), (647, 290, 289, 643), (524, 167, 166, 520), (388, 31, 30, 384), (651, 295, 294, 648), (527, 172, 171, 525), (392, 36, 35, 389), (4, 0, 354, 358)])
me_cubeziercurve_000.use_remesh_preserve_volume = False
me_cubeziercurve_000.use_remesh_preserve_attributes = False
me_cubeziercurve_000.use_mirror_vertex_groups = False
me_cubeziercurve_000.auto_texspace = False
me_cubeziercurve_000.update()

# ---- objects
ob_curvedshape = bpy.data.objects.new('CurvedShape', me_cubeziercurve_000)

# ---- transforms, parenting, visibility, modifiers, constraints
ob_curvedshape.location = (0.0, 0.0, -0.5)
ob_curvedshape.rotation_euler = (-1.386, -0.3812, -0.3498)
ob_curvedshape.scale = (0.6786, 0.8548, 0.6432)
ob_curvedshape.lineart.crease_threshold = 0.0

# ---- collection membership
col_collection_1.objects.link(ob_curvedshape)

# ---- scene / render settings (as saved in the file)
scene.frame_start = 1; scene.frame_end = 1; scene.frame_set(0)
scene.render.engine = 'BLENDER_EEVEE_NEXT'
scene.render.resolution_percentage = 50
scene.render.dither_intensity = 0.0
scene.cycles.use_denoising = False
scene.cycles.samples = 128
scene.cycles.sampling_pattern = 'TABULATED_SOBOL'
scene.cycles.light_sampling_threshold = 0.0
scene.cycles.use_adaptive_sampling = False
scene.cycles.use_light_tree = False
scene.cycles.blur_glossy = 0.0
scene.cycles.sample_clamp_indirect = 0.0
scene.view_settings.view_transform = 'Standard'
bpy.context.view_layer.update()

# ---- added for rendering (the .blend has no active camera and no usable light): camera, sun
cam_auto = bpy.data.cameras.new('AutoCamera')
cam_auto.lens = 50.0
cam_auto.sensor_width = 36.0
cam_auto.clip_end = 1000.0
ob_auto_camera = bpy.data.objects.new('AutoCamera', cam_auto)
scene.collection.objects.link(ob_auto_camera)
ob_auto_camera.location = (4.08609, -4.35518, 3.19306)
ob_auto_camera.rotation_euler = (1.09748, -7.21219e-08, 0.694738)
scene.camera = ob_auto_camera
light_auto_sun = bpy.data.lights.new('AutoSun', 'SUN')
light_auto_sun.energy = 3.0
light_auto_sun.angle = 0.0523599
ob_auto_sun = bpy.data.objects.new('AutoSun', light_auto_sun)
scene.collection.objects.link(ob_auto_sun)
ob_auto_sun.rotation_euler = (0.872665, 0.174533, 0.523599)
bpy.context.view_layer.update()
